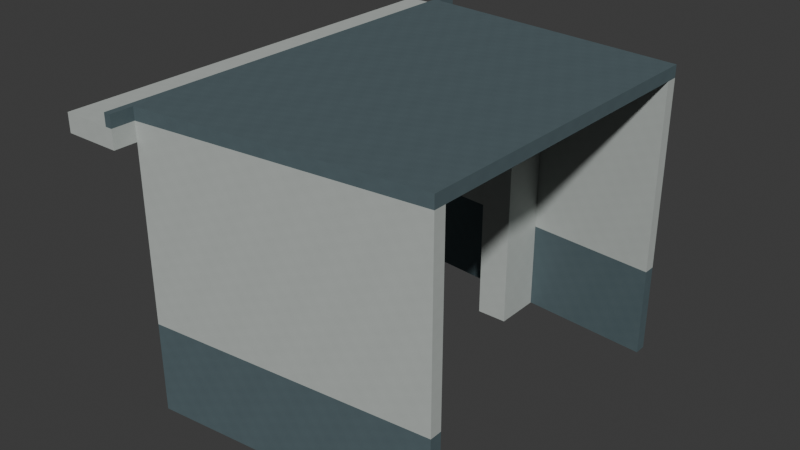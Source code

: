 # Source: AST-STF-G3-023.blend  (saved by Blender 4.3.34; exported with 4.5.12 LTS)
import bpy
from mathutils import Matrix  # noqa: F401  (used for matrix-valued properties, if any)

bpy.ops.wm.read_factory_settings(use_empty=True)
scene = bpy.context.scene
scene.name = 'Scene'

# ---- collections
col_collection = bpy.data.collections.new('Collection'); scene.collection.children.link(col_collection)

# ---- images (referenced by path relative to the original .blend; pixels are not part of the script)
import os
ASSET_DIR = os.environ.get("B2B_ASSET_DIR", "")  # directory of the original .blend (textures are referenced by path, not embedded)
HERE = os.path.dirname(os.path.abspath(__file__))  # packed textures are extracted next to this script under _unpacked/

def load_image(name, relpath, width, height, colorspace="sRGB"):
    """Load a texture the original file referenced (path relative to the .blend, or extracted next to this script)."""
    p = next((c for c in (os.path.join(HERE, relpath), os.path.join(ASSET_DIR, relpath)) if relpath and os.path.exists(c)), "")
    if p:
        img = bpy.data.images.load(p, check_existing=True)
        img.name = name
    else:  # same state as the original file: an image datablock whose file is absent (Cycles renders it pink)
        img = bpy.data.images.new(name, width, height)
        img.source = "FILE"
        img.filepath = "//" + (relpath or name)
    img.colorspace_settings.name = colorspace
    return img
img_staff_bluegrey_paint_png = load_image('staff_bluegrey_paint.png', '_unpacked/staff_bluegrey_paint.06b28083.png', 256, 256, 'sRGB')
img_staff_white_paint_png = load_image('staff_white_paint.png', '_unpacked/staff_white_paint.972c8896.png', 256, 256, 'sRGB')
img_staff_zinc_png = load_image('staff_zinc.png', '_unpacked/staff_zinc.c37cbdb6.png', 256, 256, 'sRGB')
img_staff_opal_png = load_image('staff_opal.png', '_unpacked/staff_opal.cb0b517e.png', 256, 256, 'sRGB')

# ---- materials (node trees are filled in below, after node groups)
mat_astraea_staff_bluegrey_paint = bpy.data.materials.new('ASTRAEA_staff_bluegrey_paint')
mat_astraea_staff_bluegrey_paint.diffuse_color = (0.3176, 0.3843, 0.4039, 1.0)
mat_astraea_staff_white_paint = bpy.data.materials.new('ASTRAEA_staff_white_paint')
mat_astraea_staff_white_paint.diffuse_color = (0.7098, 0.7333, 0.7176, 1.0)
mat_astraea_staff_zinc = bpy.data.materials.new('ASTRAEA_staff_zinc')
mat_astraea_staff_zinc.diffuse_color = (0.5216, 0.5608, 0.5725, 1.0)
mat_astraea_staff_opal = bpy.data.materials.new('ASTRAEA_staff_opal')
mat_astraea_staff_opal.diffuse_color = (0.8039, 0.8588, 0.8549, 1.0)

# ---- material node trees
mat_astraea_staff_bluegrey_paint.use_nodes = True; mat_astraea_staff_bluegrey_paint.node_tree.nodes.clear()
_N = mat_astraea_staff_bluegrey_paint.node_tree.nodes; _L = mat_astraea_staff_bluegrey_paint.node_tree.links
n0 = _N.new('ShaderNodeBsdfPrincipled'); n0.name = 'Principled BSDF'; n0.location = (10, 300)
n0.inputs[2].default_value = 0.78
n1 = _N.new('ShaderNodeOutputMaterial'); n1.name = 'Material Output'; n1.location = (300, 300)
n2 = _N.new('ShaderNodeTexImage'); n2.name = 'Image Texture'; n2.location = (0, 0)
n2.image = img_staff_bluegrey_paint_png
n2.interpolation = 'Closest'
_L.new(n0.outputs[0], n1.inputs[0])
_L.new(n2.outputs[0], n0.inputs[0])
n1.is_active_output = True
mat_astraea_staff_white_paint.use_nodes = True; mat_astraea_staff_white_paint.node_tree.nodes.clear()
_N = mat_astraea_staff_white_paint.node_tree.nodes; _L = mat_astraea_staff_white_paint.node_tree.links
n0 = _N.new('ShaderNodeBsdfPrincipled'); n0.name = 'Principled BSDF'; n0.location = (10, 300)
n0.inputs[2].default_value = 0.76
n1 = _N.new('ShaderNodeOutputMaterial'); n1.name = 'Material Output'; n1.location = (300, 300)
n2 = _N.new('ShaderNodeTexImage'); n2.name = 'Image Texture'; n2.location = (0, 0)
n2.image = img_staff_white_paint_png
n2.interpolation = 'Closest'
_L.new(n0.outputs[0], n1.inputs[0])
_L.new(n2.outputs[0], n0.inputs[0])
n1.is_active_output = True
mat_astraea_staff_zinc.use_nodes = True; mat_astraea_staff_zinc.node_tree.nodes.clear()
_N = mat_astraea_staff_zinc.node_tree.nodes; _L = mat_astraea_staff_zinc.node_tree.links
n0 = _N.new('ShaderNodeBsdfPrincipled'); n0.name = 'Principled BSDF'; n0.location = (10, 300)
n0.inputs[1].default_value = 0.65
n0.inputs[2].default_value = 0.61
n1 = _N.new('ShaderNodeOutputMaterial'); n1.name = 'Material Output'; n1.location = (300, 300)
n2 = _N.new('ShaderNodeTexImage'); n2.name = 'Image Texture'; n2.location = (0, 0)
n2.image = img_staff_zinc_png
n2.interpolation = 'Closest'
_L.new(n0.outputs[0], n1.inputs[0])
_L.new(n2.outputs[0], n0.inputs[0])
n1.is_active_output = True
mat_astraea_staff_opal.use_nodes = True; mat_astraea_staff_opal.node_tree.nodes.clear()
_N = mat_astraea_staff_opal.node_tree.nodes; _L = mat_astraea_staff_opal.node_tree.links
n0 = _N.new('ShaderNodeBsdfPrincipled'); n0.name = 'Principled BSDF'; n0.location = (10, 300)
n0.inputs[2].default_value = 0.45
n1 = _N.new('ShaderNodeOutputMaterial'); n1.name = 'Material Output'; n1.location = (300, 300)
n2 = _N.new('ShaderNodeTexImage'); n2.name = 'Image Texture'; n2.location = (0, 0)
n2.image = img_staff_opal_png
n2.interpolation = 'Closest'
_L.new(n0.outputs[0], n1.inputs[0])
_L.new(n2.outputs[0], n0.inputs[0])
n1.is_active_output = True

# ---- world
world_world = bpy.data.worlds.new('World'); scene.world = world_world
world_world.use_nodes = True; world_world.node_tree.nodes.clear()
_N = world_world.node_tree.nodes; _L = world_world.node_tree.links
n0 = _N.new('ShaderNodeOutputWorld'); n0.name = 'World Output'; n0.location = (300, 300)
n1 = _N.new('ShaderNodeBackground'); n1.name = 'Background'; n1.location = (10, 300)
n1.inputs[0].default_value = (0.05088, 0.05088, 0.05088, 1.0)
_L.new(n1.outputs[0], n0.inputs[0])
n0.is_active_output = True
world_world.color = (0.05088, 0.05088, 0.05088)
world_world.sun_shadow_jitter_overblur = 0.0

# ---- meshes
me_administrationwalllow_0 = bpy.data.meshes.new('AdministrationWallLow_0')
me_administrationwalllow_0.from_pydata([(101.1, -1.941, 12.0), (101.1, -1.8, 12.0), (97.88, -2.1, 12.0), (101.1, -1.941, 13.03), (101.1, -1.8, 13.03), (97.88, -2.1, 13.03), (97.88, -2.241, 12.0), (101.1, -1.941, 12.0), (97.88, -2.1, 13.03), (97.88, -2.241, 13.03), (101.1, -1.941, 13.03), (101.1, -1.941, 12.0), (101.1, -1.8, 12.0), (101.1, -1.8, 13.03), (101.1, -1.941, 13.03), (101.1, -1.8, 12.0), (97.88, -2.1, 12.0), (101.1, -1.8, 13.03), (97.88, -2.1, 12.0), (97.88, -2.241, 13.03), (97.88, -2.1, 13.03), (97.88, -2.241, 12.0), (101.1, -1.941, 12.0), (101.1, -1.941, 13.03), (97.88, -2.241, 13.03)], [], [(2, 1, 0), (3, 4, 5), (7, 6, 2), (8, 9, 10), (11, 12, 13, 14), (15, 16, 5, 17), (18, 6, 19, 20), (21, 22, 23, 24)])
_uv = me_administrationwalllow_0.uv_layers.new(name='MetricUV')
_uv.uv.foreach_set('vector', [97.88, 2.1, 101.1, 1.8, 101.1, 1.941, 101.1, -1.941, 101.1, -1.8, 97.88, -2.1, 101.1, 1.941, 97.88, 2.241, 97.88, 2.1, 97.88, -2.1, 97.88, -2.241, 101.1, -1.941, -1.941, 12.0, -1.8, 12.0, -1.8, 13.03, -1.941, 13.03, -100.4, 12.0, -97.25, 12.0, -97.25, 13.03, -100.4, 13.03, 2.1, 12.0, 2.241, 12.0, 2.241, 13.03, 2.1, 13.03, 97.23, 12.0, 100.4, 12.0, 100.4, 13.03, 97.23, 13.03])
me_administrationwalllow_0.materials.append(mat_astraea_staff_bluegrey_paint)
me_administrationwalllow_0.update()
me_administrationwalllow_1 = bpy.data.meshes.new('AdministrationWallLow_1')
me_administrationwalllow_1.from_pydata([(101.1, 1.941, 12.0), (101.1, 1.8, 12.0), (101.1, 1.941, 13.03), (97.88, 2.1, 13.03), (101.1, 1.8, 13.03), (97.88, 2.1, 12.0), (101.1, 1.941, 12.0), (97.88, 2.241, 12.0), (97.88, 2.1, 13.03), (101.1, 1.941, 13.03), (97.88, 2.241, 13.03), (97.88, 2.241, 12.0), (97.88, 2.1, 12.0), (97.88, 2.1, 12.0), (101.1, 1.8, 12.0), (101.1, 1.8, 13.03), (97.88, 2.1, 13.03), (101.1, 1.8, 12.0), (101.1, 1.941, 12.0), (101.1, 1.941, 13.03), (101.1, 1.8, 13.03), (101.1, 1.941, 12.0), (97.88, 2.241, 12.0), (97.88, 2.241, 13.03), (101.1, 1.941, 13.03)], [], [(1, 13, 0), (2, 3, 4), (7, 6, 5), (8, 9, 10), (11, 12, 16, 10), (13, 14, 15, 16), (17, 18, 19, 20), (21, 22, 23, 24)])
_uv = me_administrationwalllow_1.uv_layers.new(name='MetricUV')
_uv.uv.foreach_set('vector', [101.1, -1.8, 97.88, -2.1, 101.1, -1.941, 101.1, 1.941, 97.88, 2.1, 101.1, 1.8, 97.88, -2.241, 101.1, -1.941, 97.88, -2.1, 97.88, 2.1, 101.1, 1.941, 97.88, 2.241, -2.241, 12.0, -2.1, 12.0, -2.1, 13.03, -2.241, 13.03, 97.25, 12.0, 100.4, 12.0, 100.4, 13.03, 97.25, 13.03, 1.8, 12.0, 1.941, 12.0, 1.941, 13.03, 1.8, 13.03, -100.4, 12.0, -97.23, 12.0, -97.23, 13.03, -100.4, 13.03])
me_administrationwalllow_1.materials.append(mat_astraea_staff_bluegrey_paint)
me_administrationwalllow_1.update()
me_administrationwallhigh_0 = bpy.data.meshes.new('AdministrationWallHigh_0')
me_administrationwallhigh_0.from_pydata([(101.1, -1.941, 13.03), (101.1, -1.8, 13.03), (97.88, -2.1, 13.03), (101.1, -1.941, 15.2), (101.1, -1.8, 15.2), (97.88, -2.1, 15.2), (97.88, -2.241, 13.03), (101.1, -1.941, 13.03), (97.88, -2.1, 15.2), (97.88, -2.241, 15.2), (101.1, -1.941, 15.2), (101.1, -1.941, 13.03), (101.1, -1.8, 13.03), (101.1, -1.8, 15.2), (101.1, -1.941, 15.2), (101.1, -1.8, 13.03), (97.88, -2.1, 13.03), (101.1, -1.8, 15.2), (97.88, -2.1, 13.03), (97.88, -2.241, 15.2), (97.88, -2.1, 15.2), (97.88, -2.241, 13.03), (101.1, -1.941, 13.03), (101.1, -1.941, 15.2), (97.88, -2.241, 15.2)], [], [(2, 1, 0), (3, 4, 5), (7, 6, 2), (8, 9, 10), (11, 12, 13, 14), (15, 16, 5, 17), (18, 6, 19, 20), (21, 22, 23, 24)])
_uv = me_administrationwallhigh_0.uv_layers.new(name='MetricUV')
_uv.uv.foreach_set('vector', [97.88, 2.1, 101.1, 1.8, 101.1, 1.941, 101.1, -1.941, 101.1, -1.8, 97.88, -2.1, 101.1, 1.941, 97.88, 2.241, 97.88, 2.1, 97.88, -2.1, 97.88, -2.241, 101.1, -1.941, -1.941, 13.03, -1.8, 13.03, -1.8, 15.2, -1.941, 15.2, -100.4, 13.03, -97.25, 13.03, -97.25, 15.2, -100.4, 15.2, 2.1, 13.03, 2.241, 13.03, 2.241, 15.2, 2.1, 15.2, 97.23, 13.03, 100.4, 13.03, 100.4, 15.2, 97.23, 15.2])
me_administrationwallhigh_0.materials.append(mat_astraea_staff_white_paint)
me_administrationwallhigh_0.update()
me_administrationwallhigh_1 = bpy.data.meshes.new('AdministrationWallHigh_1')
me_administrationwallhigh_1.from_pydata([(101.1, 1.941, 13.03), (101.1, 1.8, 13.03), (101.1, 1.941, 15.2), (97.88, 2.1, 15.2), (101.1, 1.8, 15.2), (97.88, 2.1, 13.03), (101.1, 1.941, 13.03), (97.88, 2.241, 13.03), (97.88, 2.1, 15.2), (101.1, 1.941, 15.2), (97.88, 2.241, 15.2), (97.88, 2.241, 13.03), (97.88, 2.1, 13.03), (97.88, 2.1, 13.03), (101.1, 1.8, 13.03), (101.1, 1.8, 15.2), (97.88, 2.1, 15.2), (101.1, 1.8, 13.03), (101.1, 1.941, 13.03), (101.1, 1.941, 15.2), (101.1, 1.8, 15.2), (101.1, 1.941, 13.03), (97.88, 2.241, 13.03), (97.88, 2.241, 15.2), (101.1, 1.941, 15.2)], [], [(1, 13, 0), (2, 3, 4), (7, 6, 5), (8, 9, 10), (11, 12, 16, 10), (13, 14, 15, 16), (17, 18, 19, 20), (21, 22, 23, 24)])
_uv = me_administrationwallhigh_1.uv_layers.new(name='MetricUV')
_uv.uv.foreach_set('vector', [101.1, -1.8, 97.88, -2.1, 101.1, -1.941, 101.1, 1.941, 97.88, 2.1, 101.1, 1.8, 97.88, -2.241, 101.1, -1.941, 97.88, -2.1, 97.88, 2.1, 101.1, 1.941, 97.88, 2.241, -2.241, 13.03, -2.1, 13.03, -2.1, 15.2, -2.241, 15.2, 97.25, 13.03, 100.4, 13.03, 100.4, 15.2, 97.25, 15.2, 1.8, 13.03, 1.941, 13.03, 1.941, 15.2, 1.8, 15.2, -100.4, 13.03, -97.23, 13.03, -97.23, 15.2, -100.4, 15.2])
me_administrationwallhigh_1.materials.append(mat_astraea_staff_white_paint)
me_administrationwallhigh_1.update()
me_administrationroof_0 = bpy.data.meshes.new('AdministrationRoof_0')
me_administrationroof_0.from_pydata([(101.1, 1.941, 15.2), (97.88, 2.241, 15.2), (97.88, 2.1, 15.2), (101.1, 1.941, 15.34), (97.88, 2.1, 15.34), (101.1, -1.941, 15.2), (97.88, -2.1, 15.34), (101.1, -1.941, 15.34), (101.1, 1.8, 15.2), (101.1, 1.941, 15.2), (97.88, 2.1, 15.2), (101.1, 1.8, 15.34), (101.1, 1.941, 15.34), (97.88, 2.1, 15.34), (101.1, -1.8, 15.2), (97.88, -2.1, 15.2), (101.1, -1.941, 15.2), (101.1, -1.8, 15.34), (101.1, -1.941, 15.34), (101.1, -1.8, 15.2), (101.1, 1.8, 15.2), (97.88, 2.1, 15.2), (101.1, -1.8, 15.34), (101.1, 1.8, 15.34), (97.88, 2.1, 15.34), (97.88, -2.1, 15.2), (101.1, -1.8, 15.2), (97.88, 2.1, 15.2), (97.88, -2.1, 15.34), (101.1, -1.8, 15.34), (101.1, 1.941, 15.2), (97.88, 2.241, 15.2), (97.88, 2.241, 15.34), (101.1, 1.941, 15.34), (97.88, 2.241, 15.2), (97.88, 2.1, 15.34), (97.88, 2.241, 15.34), (97.88, -2.1, 15.2), (97.88, -2.1, 15.34), (97.88, 2.1, 15.34), (97.88, -2.1, 15.2), (97.88, -2.241, 15.2), (97.88, -2.241, 15.34), (97.88, -2.1, 15.34), (97.88, -2.241, 15.2), (101.1, -1.941, 15.2), (101.1, -1.941, 15.34), (97.88, -2.241, 15.34), (101.1, -1.941, 15.2), (101.1, -1.8, 15.2), (101.1, -1.8, 15.34), (101.1, -1.941, 15.34), (101.1, -1.8, 15.2), (101.1, 1.8, 15.2), (101.1, 1.8, 15.34), (101.1, -1.8, 15.34), (101.1, 1.8, 15.2), (101.1, 1.941, 15.2), (101.1, 1.941, 15.34), (101.1, 1.8, 15.34)], [], [(2, 1, 0), (3, 36, 4), (5, 44, 25), (6, 47, 7), (10, 9, 8), (11, 12, 13), (16, 15, 14), (17, 38, 18), (21, 20, 19), (22, 23, 24), (27, 26, 25), (28, 29, 4), (30, 31, 32, 33), (34, 10, 35, 36), (10, 37, 38, 39), (40, 41, 42, 43), (44, 45, 46, 47), (48, 49, 50, 51), (52, 53, 54, 55), (56, 57, 58, 59)])
_uv = me_administrationroof_0.uv_layers.new(name='MetricUV')
_uv.uv.foreach_set('vector', [97.88, -2.1, 97.88, -2.241, 101.1, -1.941, 101.1, 1.941, 97.88, 2.241, 97.88, 2.1, 101.1, 1.941, 97.88, 2.241, 97.88, 2.1, 97.88, -2.1, 97.88, -2.241, 101.1, -1.941, 97.88, -2.1, 101.1, -1.941, 101.1, -1.8, 101.1, 1.8, 101.1, 1.941, 97.88, 2.1, 101.1, 1.941, 97.88, 2.1, 101.1, 1.8, 101.1, -1.8, 97.88, -2.1, 101.1, -1.941, 97.88, -2.1, 101.1, -1.8, 101.1, 1.8, 101.1, -1.8, 101.1, 1.8, 97.88, 2.1, 97.88, -2.1, 101.1, 1.8, 97.88, 2.1, 97.88, -2.1, 101.1, -1.8, 97.88, 2.1, -100.4, 15.2, -97.23, 15.2, -97.23, 15.34, -100.4, 15.34, -2.241, 15.2, -2.1, 15.2, -2.1, 15.34, -2.241, 15.34, -2.1, 15.2, 2.1, 15.2, 2.1, 15.34, -2.1, 15.34, 2.1, 15.2, 2.241, 15.2, 2.241, 15.34, 2.1, 15.34, 97.23, 15.2, 100.4, 15.2, 100.4, 15.34, 97.23, 15.34, -1.941, 15.2, -1.8, 15.2, -1.8, 15.34, -1.941, 15.34, -1.8, 15.2, 1.8, 15.2, 1.8, 15.34, -1.8, 15.34, 1.8, 15.2, 1.941, 15.2, 1.941, 15.34, 1.8, 15.34])
me_administrationroof_0.materials.append(mat_astraea_staff_bluegrey_paint)
me_administrationroof_0.update()
me_administrationframehead_0 = bpy.data.meshes.new('AdministrationFrameHead_0')
me_administrationframehead_0.from_pydata([(97.88, 2.5, 14.99), (97.23, 2.5, 14.99), (97.23, -2.5, 14.99), (97.88, 2.5, 15.2), (97.23, 2.5, 15.2), (97.23, -2.5, 15.2), (97.23, -2.5, 14.99), (97.88, -2.5, 14.99), (97.88, 2.5, 14.99), (97.23, -2.5, 15.2), (97.88, -2.5, 15.2), (97.88, 2.5, 15.2), (97.23, 2.5, 14.99), (97.23, 2.5, 15.2), (97.23, -2.5, 14.99), (97.88, -2.5, 14.99), (97.88, -2.5, 15.2), (97.23, -2.5, 15.2), (97.88, -2.5, 14.99), (97.88, 2.5, 14.99), (97.88, 2.5, 15.2), (97.88, -2.5, 15.2), (97.88, 2.5, 14.99), (97.23, 2.5, 14.99), (97.88, 2.5, 15.2)], [], [(2, 1, 0), (3, 4, 5), (8, 7, 6), (9, 10, 11), (12, 14, 9, 13), (14, 15, 16, 17), (18, 19, 20, 21), (22, 23, 4, 24)])
_uv = me_administrationframehead_0.uv_layers.new(name='MetricUV')
_uv.uv.foreach_set('vector', [97.23, 2.5, 97.23, -2.5, 97.88, -2.5, 97.88, 2.5, 97.23, 2.5, 97.23, -2.5, 97.88, -2.5, 97.88, 2.5, 97.23, 2.5, 97.23, -2.5, 97.88, -2.5, 97.88, 2.5, -2.5, 14.99, 2.5, 14.99, 2.5, 15.2, -2.5, 15.2, 97.23, 14.99, 97.88, 14.99, 97.88, 15.2, 97.23, 15.2, -2.5, 14.99, 2.5, 14.99, 2.5, 15.2, -2.5, 15.2, -97.88, 14.99, -97.23, 14.99, -97.23, 15.2, -97.88, 15.2])
me_administrationframehead_0.materials.append(mat_astraea_staff_white_paint)
me_administrationframehead_0.update()
me_administrationoriginalroofprofilenib_0 = bpy.data.meshes.new('AdministrationOriginalRoofProfileNib_0')
me_administrationoriginalroofprofilenib_0.from_pydata([(97.8, 2.5, 15.2), (97.8, 2.5, 15.34), (97.88, 2.5, 15.34), (97.8, -2.5, 15.2), (97.8, -2.5, 15.34), (97.88, -2.5, 15.34), (97.88, 2.5, 15.34), (97.88, 2.5, 15.2), (97.8, 2.5, 15.2), (97.88, -2.5, 15.34), (97.88, -2.5, 15.2), (97.8, -2.5, 15.2), (97.8, 2.5, 15.2), (97.8, 2.5, 15.34), (97.8, -2.5, 15.34), (97.8, -2.5, 15.2), (97.88, 2.5, 15.34), (97.88, -2.5, 15.34), (97.8, -2.5, 15.34), (97.88, 2.5, 15.34), (97.88, 2.5, 15.2), (97.88, -2.5, 15.2), (97.88, -2.5, 15.34), (97.88, 2.5, 15.2), (97.88, -2.5, 15.2)], [], [(2, 0, 1), (3, 5, 4), (8, 6, 7), (9, 11, 10), (12, 13, 14, 15), (13, 16, 17, 18), (19, 20, 21, 22), (23, 8, 3, 24)])
_uv = me_administrationoriginalroofprofilenib_0.uv_layers.new(name='MetricUV')
_uv.uv.foreach_set('vector', [-97.88, 15.34, -97.8, 15.2, -97.8, 15.34, 97.8, 15.2, 97.88, 15.34, 97.8, 15.34, -97.8, 15.2, -97.88, 15.34, -97.88, 15.2, 97.88, 15.34, 97.8, 15.2, 97.88, 15.2, 2.5, 15.2, 2.5, 15.34, -2.5, 15.34, -2.5, 15.2, 97.8, -2.5, 97.88, -2.5, 97.88, 2.5, 97.8, 2.5, -2.5, 15.34, -2.5, 15.2, 2.5, 15.2, 2.5, 15.34, 97.88, 2.5, 97.8, 2.5, 97.8, -2.5, 97.88, -2.5])
me_administrationoriginalroofprofilenib_0.materials.append(mat_astraea_staff_bluegrey_paint)
me_administrationoriginalroofprofilenib_0.update()
me_administrationdoorsidefit_0 = bpy.data.meshes.new('AdministrationDoorSideFit_0')
me_administrationdoorsidefit_0.from_pydata([(99.22, 1.38, 12.0), (99.58, 1.38, 12.0), (99.58, 1.939, 12.0), (99.22, 1.38, 15.2), (99.58, 1.38, 15.2), (99.58, 1.939, 15.2), (99.58, 1.939, 12.0), (99.22, 1.973, 12.0), (99.22, 1.38, 12.0), (99.58, 1.939, 15.2), (99.22, 1.973, 15.2), (99.22, 1.38, 15.2), (99.22, 1.38, 12.0), (99.58, 1.38, 12.0), (99.58, 1.38, 15.2), (99.58, 1.38, 12.0), (99.58, 1.939, 12.0), (99.58, 1.939, 15.2), (99.58, 1.38, 15.2), (99.58, 1.939, 12.0), (99.22, 1.973, 12.0), (99.58, 1.939, 15.2), (99.22, 1.973, 12.0), (99.22, 1.38, 15.2), (99.22, 1.973, 15.2)], [], [(2, 1, 0), (3, 4, 5), (8, 7, 6), (9, 10, 11), (12, 13, 14, 3), (15, 16, 17, 18), (19, 20, 10, 21), (22, 12, 23, 24)])
_uv = me_administrationdoorsidefit_0.uv_layers.new(name='MetricUV')
_uv.uv.foreach_set('vector', [99.58, -1.939, 99.58, -1.38, 99.22, -1.38, 99.22, 1.38, 99.58, 1.38, 99.58, 1.939, 99.22, -1.38, 99.22, -1.973, 99.58, -1.939, 99.58, 1.939, 99.22, 1.973, 99.22, 1.38, 99.22, 12.0, 99.58, 12.0, 99.58, 15.2, 99.22, 15.2, 1.38, 12.0, 1.939, 12.0, 1.939, 15.2, 1.38, 15.2, -98.96, 12.0, -98.6, 12.0, -98.6, 15.2, -98.96, 15.2, -1.973, 12.0, -1.38, 12.0, -1.38, 15.2, -1.973, 15.2])
me_administrationdoorsidefit_0.materials.append(mat_astraea_staff_white_paint)
me_administrationdoorsidefit_0.update()
me_administrationdoorsidefit_1 = bpy.data.meshes.new('AdministrationDoorSideFit_1')
me_administrationdoorsidefit_1.from_pydata([(99.22, -1.38, 12.0), (99.58, -1.939, 12.0), (99.58, -1.38, 12.0), (99.22, -1.38, 15.2), (99.58, -1.939, 15.2), (99.58, -1.38, 15.2), (99.58, -1.939, 12.0), (99.22, -1.38, 12.0), (99.22, -1.973, 12.0), (99.58, -1.939, 15.2), (99.22, -1.38, 15.2), (99.22, -1.973, 15.2), (99.58, -1.939, 12.0), (99.58, -1.939, 15.2), (99.22, -1.973, 15.2), (99.58, -1.939, 12.0), (99.58, -1.38, 12.0), (99.58, -1.38, 15.2), (99.58, -1.939, 15.2), (99.58, -1.38, 12.0), (99.22, -1.38, 12.0), (99.22, -1.38, 15.2), (99.58, -1.38, 15.2), (99.22, -1.38, 12.0), (99.22, -1.973, 12.0), (99.22, -1.973, 15.2)], [], [(2, 1, 0), (3, 4, 5), (8, 7, 6), (9, 10, 11), (8, 12, 13, 14), (15, 16, 17, 18), (19, 20, 21, 22), (23, 24, 25, 3)])
_uv = me_administrationdoorsidefit_1.uv_layers.new(name='MetricUV')
_uv.uv.foreach_set('vector', [99.58, 1.38, 99.58, 1.939, 99.22, 1.38, 99.22, -1.38, 99.58, -1.939, 99.58, -1.38, 99.22, 1.973, 99.22, 1.38, 99.58, 1.939, 99.58, -1.939, 99.22, -1.38, 99.22, -1.973, 98.6, 12.0, 98.96, 12.0, 98.96, 15.2, 98.6, 15.2, -1.939, 12.0, -1.38, 12.0, -1.38, 15.2, -1.939, 15.2, -99.58, 12.0, -99.22, 12.0, -99.22, 15.2, -99.58, 15.2, 1.38, 12.0, 1.973, 12.0, 1.973, 15.2, 1.38, 15.2])
me_administrationdoorsidefit_1.materials.append(mat_astraea_staff_white_paint)
me_administrationdoorsidefit_1.update()
me_administrationdoorhead_0 = bpy.data.meshes.new('AdministrationDoorHead_0')
me_administrationdoorhead_0.from_pydata([(99.58, 1.38, 14.82), (99.22, 1.38, 14.82), (99.22, -1.38, 14.82), (99.58, 1.38, 15.2), (99.22, 1.38, 15.2), (99.22, -1.38, 15.2), (99.22, -1.38, 14.82), (99.58, -1.38, 14.82), (99.58, 1.38, 14.82), (99.22, -1.38, 15.2), (99.58, -1.38, 15.2), (99.58, 1.38, 15.2), (99.22, 1.38, 14.82), (99.22, 1.38, 15.2), (99.22, -1.38, 14.82), (99.58, -1.38, 14.82), (99.58, -1.38, 15.2), (99.22, -1.38, 15.2), (99.58, -1.38, 14.82), (99.58, 1.38, 14.82), (99.58, 1.38, 15.2), (99.58, -1.38, 15.2), (99.58, 1.38, 14.82), (99.22, 1.38, 14.82), (99.58, 1.38, 15.2)], [], [(2, 1, 0), (3, 4, 5), (8, 7, 6), (9, 10, 11), (12, 14, 9, 13), (14, 15, 16, 17), (18, 19, 20, 21), (22, 23, 4, 24)])
_uv = me_administrationdoorhead_0.uv_layers.new(name='MetricUV')
_uv.uv.foreach_set('vector', [99.22, 1.38, 99.22, -1.38, 99.58, -1.38, 99.58, 1.38, 99.22, 1.38, 99.22, -1.38, 99.58, -1.38, 99.58, 1.38, 99.22, 1.38, 99.22, -1.38, 99.58, -1.38, 99.58, 1.38, -1.38, 14.82, 1.38, 14.82, 1.38, 15.2, -1.38, 15.2, 99.22, 14.82, 99.58, 14.82, 99.58, 15.2, 99.22, 15.2, -1.38, 14.82, 1.38, 14.82, 1.38, 15.2, -1.38, 15.2, -99.58, 14.82, -99.22, 14.82, -99.22, 15.2, -99.58, 15.2])
me_administrationdoorhead_0.materials.append(mat_astraea_staff_white_paint)
me_administrationdoorhead_0.update()
me_administrationtask_housing = bpy.data.meshes.new('AdministrationTask_Housing')
me_administrationtask_housing.from_pydata([(98.7, 0.15, 15.05), (100.1, 0.15, 15.05), (98.7, -0.15, 15.05), (100.1, -0.15, 15.05), (98.7, 0.15, 15.14), (100.1, 0.15, 15.14), (98.7, -0.15, 15.14), (100.1, -0.15, 15.14)], [], [(0, 1, 3, 2), (4, 6, 7, 5), (0, 4, 5, 1), (2, 3, 7, 6), (0, 2, 6, 4), (1, 5, 7, 3)])
_uv = me_administrationtask_housing.uv_layers.new(name='MetricUV')
_uv.uv.foreach_set('vector', [131.6, -0.2, 133.5, -0.2, 133.5, 0.2, 131.6, 0.2, 131.6, 0.2, 131.6, -0.2, 133.5, -0.2, 133.5, 0.2, -131.6, 20.07, -131.6, 20.19, -133.5, 20.19, -133.5, 20.07, 131.6, 20.07, 133.5, 20.07, 133.5, 20.19, 131.6, 20.19, -0.2, 20.07, 0.2, 20.07, 0.2, 20.19, -0.2, 20.19, 0.2, 20.07, 0.2, 20.19, -0.2, 20.19, -0.2, 20.07])
me_administrationtask_housing.materials.append(mat_astraea_staff_zinc)
me_administrationtask_housing.update()
me_administrationtask_opal = bpy.data.meshes.new('AdministrationTask_Opal')
me_administrationtask_opal.from_pydata([(98.76, 0.11, 15.02), (100.0, 0.11, 15.02), (98.76, -0.11, 15.02), (100.0, -0.11, 15.02), (98.76, 0.11, 15.06), (100.0, 0.11, 15.06), (98.76, -0.11, 15.06), (100.0, -0.11, 15.06)], [], [(0, 1, 3, 2), (4, 6, 7, 5), (0, 4, 5, 1), (2, 3, 7, 6), (0, 2, 6, 4), (1, 5, 7, 3)])
_uv = me_administrationtask_opal.uv_layers.new(name='MetricUV')
_uv.uv.foreach_set('vector', [131.7, -0.1467, 133.4, -0.1467, 133.4, 0.1467, 131.7, 0.1467, 131.7, 0.1467, 131.7, -0.1467, 133.4, -0.1467, 133.4, 0.1467, -131.7, 20.02, -131.7, 20.07, -133.4, 20.07, -133.4, 20.02, 131.7, 20.02, 133.4, 20.02, 133.4, 20.07, 131.7, 20.07, -0.1467, 20.02, 0.1467, 20.02, 0.1467, 20.07, -0.1467, 20.07, 0.1467, 20.02, 0.1467, 20.07, -0.1467, 20.07, -0.1467, 20.02])
me_administrationtask_opal.materials.append(mat_astraea_staff_opal)
me_administrationtask_opal.update()
me_administrationtask_hanger0 = bpy.data.meshes.new('AdministrationTask_Hanger0')
me_administrationtask_hanger0.from_pydata([(98.88, 0.04, 15.14), (98.93, 0.04, 15.14), (98.88, -0.04, 15.14), (98.93, -0.04, 15.14), (98.88, 0.04, 15.21), (98.93, 0.04, 15.21), (98.88, -0.04, 15.21), (98.93, -0.04, 15.21)], [], [(0, 1, 3, 2), (4, 6, 7, 5), (0, 4, 5, 1), (2, 3, 7, 6), (0, 2, 6, 4), (1, 5, 7, 3)])
_uv = me_administrationtask_hanger0.uv_layers.new(name='MetricUV')
_uv.uv.foreach_set('vector', [131.8, -0.05333, 131.9, -0.05333, 131.9, 0.05333, 131.8, 0.05333, 131.8, 0.05333, 131.8, -0.05333, 131.9, -0.05333, 131.9, 0.05333, -131.8, 20.19, -131.8, 20.28, -131.9, 20.28, -131.9, 20.19, 131.8, 20.19, 131.9, 20.19, 131.9, 20.28, 131.8, 20.28, -0.05333, 20.19, 0.05333, 20.19, 0.05333, 20.28, -0.05333, 20.28, 0.05333, 20.19, 0.05333, 20.28, -0.05333, 20.28, -0.05333, 20.19])
me_administrationtask_hanger0.materials.append(mat_astraea_staff_zinc)
me_administrationtask_hanger0.update()
me_administrationtask_hanger1 = bpy.data.meshes.new('AdministrationTask_Hanger1')
me_administrationtask_hanger1.from_pydata([(99.88, 0.04, 15.14), (99.93, 0.04, 15.14), (99.88, -0.04, 15.14), (99.93, -0.04, 15.14), (99.88, 0.04, 15.21), (99.93, 0.04, 15.21), (99.88, -0.04, 15.21), (99.93, -0.04, 15.21)], [], [(0, 1, 3, 2), (4, 6, 7, 5), (0, 4, 5, 1), (2, 3, 7, 6), (0, 2, 6, 4), (1, 5, 7, 3)])
_uv = me_administrationtask_hanger1.uv_layers.new(name='MetricUV')
_uv.uv.foreach_set('vector', [133.2, -0.05333, 133.2, -0.05333, 133.2, 0.05333, 133.2, 0.05333, 133.2, 0.05333, 133.2, -0.05333, 133.2, -0.05333, 133.2, 0.05333, -133.2, 20.19, -133.2, 20.28, -133.2, 20.28, -133.2, 20.19, 133.2, 20.19, 133.2, 20.19, 133.2, 20.28, 133.2, 20.28, -0.05333, 20.19, 0.05333, 20.19, 0.05333, 20.28, -0.05333, 20.28, 0.05333, 20.19, 0.05333, 20.28, -0.05333, 20.28, -0.05333, 20.19])
me_administrationtask_hanger1.materials.append(mat_astraea_staff_zinc)
me_administrationtask_hanger1.update()

# ---- objects
ob_administrationwalllow_0 = bpy.data.objects.new('AdministrationWallLow_0', me_administrationwalllow_0)
ob_administrationwalllow_1 = bpy.data.objects.new('AdministrationWallLow_1', me_administrationwalllow_1)
ob_administrationwallhigh_0 = bpy.data.objects.new('AdministrationWallHigh_0', me_administrationwallhigh_0)
ob_administrationwallhigh_1 = bpy.data.objects.new('AdministrationWallHigh_1', me_administrationwallhigh_1)
ob_administrationroof_0 = bpy.data.objects.new('AdministrationRoof_0', me_administrationroof_0)
ob_administrationframehead_0 = bpy.data.objects.new('AdministrationFrameHead_0', me_administrationframehead_0)
ob_administrationoriginalroofprofilenib_0 = bpy.data.objects.new('AdministrationOriginalRoofProfileNib_0', me_administrationoriginalroofprofilenib_0)
ob_administrationdoorsidefit_0 = bpy.data.objects.new('AdministrationDoorSideFit_0', me_administrationdoorsidefit_0)
ob_administrationdoorsidefit_1 = bpy.data.objects.new('AdministrationDoorSideFit_1', me_administrationdoorsidefit_1)
ob_administrationdoorhead_0 = bpy.data.objects.new('AdministrationDoorHead_0', me_administrationdoorhead_0)
ob_administrationtask_housing = bpy.data.objects.new('AdministrationTask_Housing', me_administrationtask_housing)
ob_administrationtask_opal = bpy.data.objects.new('AdministrationTask_Opal', me_administrationtask_opal)
ob_administrationtask_hanger0 = bpy.data.objects.new('AdministrationTask_Hanger0', me_administrationtask_hanger0)
ob_administrationtask_hanger1 = bpy.data.objects.new('AdministrationTask_Hanger1', me_administrationtask_hanger1)
ob_administrationtask_datum = bpy.data.objects.new('AdministrationTask_Datum', None)

# ---- transforms, parenting, visibility, modifiers, constraints
ob_administrationwalllow_0.location = (0.0, 0.0, 0.0)
ob_administrationwalllow_1.location = (0.0, 0.0, 0.0)
ob_administrationwallhigh_0.location = (0.0, 0.0, 0.0)
ob_administrationwallhigh_1.location = (0.0, 0.0, 0.0)
ob_administrationroof_0.location = (0.0, 0.0, 0.0)
ob_administrationframehead_0.location = (0.0, 0.0, 0.0)
ob_administrationoriginalroofprofilenib_0.location = (0.0, 0.0, 0.0)
ob_administrationdoorsidefit_0.location = (0.0, 0.0, 0.0)
ob_administrationdoorsidefit_1.location = (0.0, 0.0, 0.0)
ob_administrationdoorhead_0.location = (0.0, 0.0, 0.0)
ob_administrationtask_housing.location = (0.0, 0.0, 0.0)
ob_administrationtask_opal.location = (0.0, 0.0, 0.0)
ob_administrationtask_hanger0.location = (0.0, 0.0, 0.0)
ob_administrationtask_hanger1.location = (0.0, 0.0, 0.0)
ob_administrationtask_datum.location = (99.4, 0.0, 15.03)

# ---- collection membership
col_collection.objects.link(ob_administrationwalllow_0)
col_collection.objects.link(ob_administrationwalllow_1)
col_collection.objects.link(ob_administrationwallhigh_0)
col_collection.objects.link(ob_administrationwallhigh_1)
col_collection.objects.link(ob_administrationroof_0)
col_collection.objects.link(ob_administrationframehead_0)
col_collection.objects.link(ob_administrationoriginalroofprofilenib_0)
col_collection.objects.link(ob_administrationdoorsidefit_0)
col_collection.objects.link(ob_administrationdoorsidefit_1)
col_collection.objects.link(ob_administrationdoorhead_0)
col_collection.objects.link(ob_administrationtask_housing)
col_collection.objects.link(ob_administrationtask_opal)
col_collection.objects.link(ob_administrationtask_hanger0)
col_collection.objects.link(ob_administrationtask_hanger1)
col_collection.objects.link(ob_administrationtask_datum)

# ---- scene / render settings (as saved in the file)
scene.frame_start = 1; scene.frame_end = 250; scene.frame_set(1)
scene.render.engine = 'BLENDER_EEVEE_NEXT'
bpy.context.view_layer.update()

# ---- added for rendering (the .blend has no active camera and no usable light): camera, sun
cam_auto = bpy.data.cameras.new('AutoCamera')
cam_auto.lens = 50.0
cam_auto.sensor_width = 36.0
cam_auto.clip_end = 1000.0
ob_auto_camera = bpy.data.objects.new('AutoCamera', cam_auto)
scene.collection.objects.link(ob_auto_camera)
ob_auto_camera.location = (105.741, -7.91824, 18.9488)
ob_auto_camera.rotation_euler = (1.09748, -7.21219e-08, 0.694738)
scene.camera = ob_auto_camera
light_auto_sun = bpy.data.lights.new('AutoSun', 'SUN')
light_auto_sun.energy = 3.0
light_auto_sun.angle = 0.0523599
ob_auto_sun = bpy.data.objects.new('AutoSun', light_auto_sun)
scene.collection.objects.link(ob_auto_sun)
ob_auto_sun.rotation_euler = (0.872665, 0.174533, 0.523599)
bpy.context.view_layer.update()
